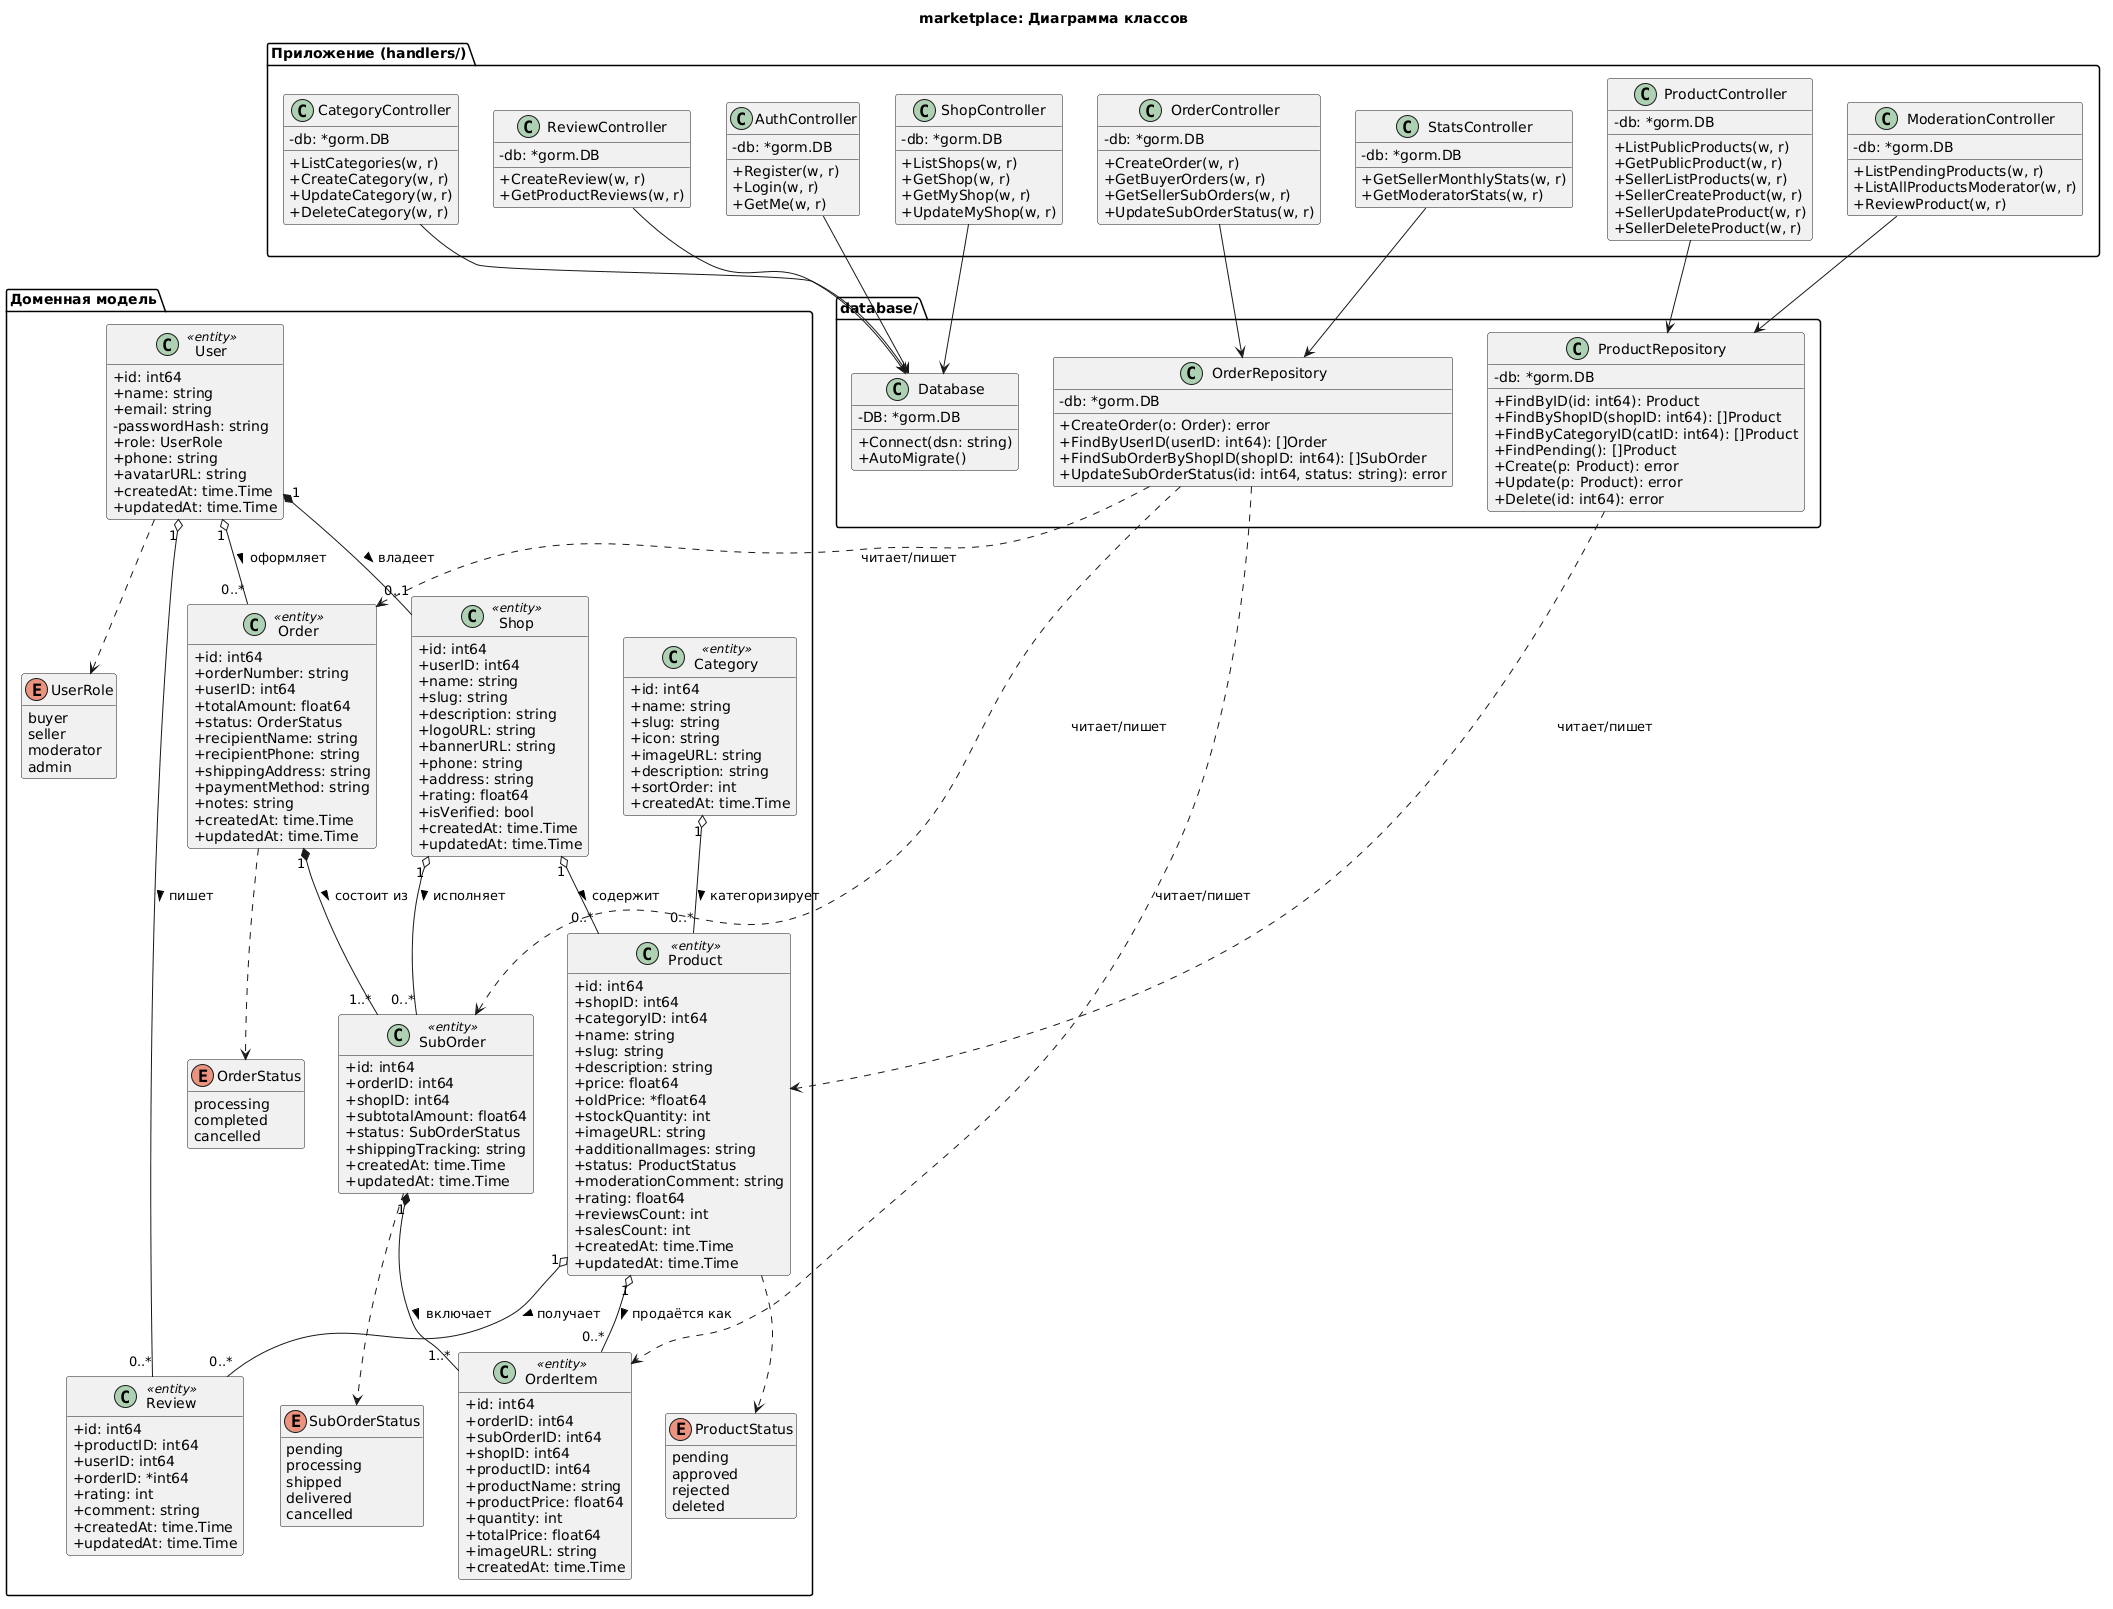

The diagram above was rendered by PlantUML. Its source (embedded in the PNG):
@startuml
title marketplace: Диаграмма классов

skinparam classAttributeIconSize 0
hide empty members

package "Доменная модель" {
  
  class User<<entity>> {
    +id: int64
    +name: string
    +email: string
    -passwordHash: string
    +role: UserRole
    +phone: string
    +avatarURL: string
    +createdAt: time.Time
    +updatedAt: time.Time
  }
  
  class Shop<<entity>> {
    +id: int64
    +userID: int64
    +name: string
    +slug: string
    +description: string
    +logoURL: string
    +bannerURL: string
    +phone: string
    +address: string
    +rating: float64
    +isVerified: bool
    +createdAt: time.Time
    +updatedAt: time.Time
  }
  
  class Category<<entity>> {
    +id: int64
    +name: string
    +slug: string
    +icon: string
    +imageURL: string
    +description: string
    +sortOrder: int
    +createdAt: time.Time
  }
  
  class Product<<entity>> {
    +id: int64
    +shopID: int64
    +categoryID: int64
    +name: string
    +slug: string
    +description: string
    +price: float64
    +oldPrice: *float64
    +stockQuantity: int
    +imageURL: string
    +additionalImages: string
    +status: ProductStatus
    +moderationComment: string
    +rating: float64
    +reviewsCount: int
    +salesCount: int
    +createdAt: time.Time
    +updatedAt: time.Time
  }
  
  class Order<<entity>> {
    +id: int64
    +orderNumber: string
    +userID: int64
    +totalAmount: float64
    +status: OrderStatus
    +recipientName: string
    +recipientPhone: string
    +shippingAddress: string
    +paymentMethod: string
    +notes: string
    +createdAt: time.Time
    +updatedAt: time.Time
  }
  
  class SubOrder<<entity>> {
    +id: int64
    +orderID: int64
    +shopID: int64
    +subtotalAmount: float64
    +status: SubOrderStatus
    +shippingTracking: string
    +createdAt: time.Time
    +updatedAt: time.Time
  }
  
  class OrderItem<<entity>> {
    +id: int64
    +orderID: int64
    +subOrderID: int64
    +shopID: int64
    +productID: int64
    +productName: string
    +productPrice: float64
    +quantity: int
    +totalPrice: float64
    +imageURL: string
    +createdAt: time.Time
  }
  
  class Review<<entity>> {
    +id: int64
    +productID: int64
    +userID: int64
    +orderID: *int64
    +rating: int
    +comment: string
    +createdAt: time.Time
    +updatedAt: time.Time
  }
  
  enum UserRole {
    buyer
    seller
    moderator
    admin
  }
  
  enum ProductStatus {
    pending
    approved
    rejected
    deleted
  }
  
  enum OrderStatus {
    processing
    completed
    cancelled
  }
  
  enum SubOrderStatus {
    pending
    processing
    shipped
    delivered
    cancelled
  }
}

' Связи между сущностями
User "1" *-- "0..1" Shop : владеет >
Shop "1" o-- "0..*" Product : содержит >
Category "1" o-- "0..*" Product : категоризирует >
User "1" o-- "0..*" Order : оформляет >
Order "1" *-- "1..*" SubOrder : состоит из >
SubOrder "1" *-- "1..*" OrderItem : включает >
Shop "1" o-- "0..*" SubOrder : исполняет >
Product "1" o-- "0..*" OrderItem : продаётся как >
Product "1" o-- "0..*" Review : получает >
User "1" o-- "0..*" Review : пишет >

User ..> UserRole
Product ..> ProductStatus
Order ..> OrderStatus
SubOrder ..> SubOrderStatus

package "Приложение (handlers/)" {
  
  class AuthController {
    -db: *gorm.DB
    +Register(w, r)
    +Login(w, r)
    +GetMe(w, r)
  }
  
  class ProductController {
    -db: *gorm.DB
    +ListPublicProducts(w, r)
    +GetPublicProduct(w, r)
    +SellerListProducts(w, r)
    +SellerCreateProduct(w, r)
    +SellerUpdateProduct(w, r)
    +SellerDeleteProduct(w, r)
  }
  
  class OrderController {
    -db: *gorm.DB
    +CreateOrder(w, r)
    +GetBuyerOrders(w, r)
    +GetSellerSubOrders(w, r)
    +UpdateSubOrderStatus(w, r)
  }
  
  class ShopController {
    -db: *gorm.DB
    +ListShops(w, r)
    +GetShop(w, r)
    +GetMyShop(w, r)
    +UpdateMyShop(w, r)
  }
  
  class CategoryController {
    -db: *gorm.DB
    +ListCategories(w, r)
    +CreateCategory(w, r)
    +UpdateCategory(w, r)
    +DeleteCategory(w, r)
  }
  
  class ReviewController {
    -db: *gorm.DB
    +CreateReview(w, r)
    +GetProductReviews(w, r)
  }
  
  class ModerationController {
    -db: *gorm.DB
    +ListPendingProducts(w, r)
    +ListAllProductsModerator(w, r)
    +ReviewProduct(w, r)
  }
  
  class StatsController {
    -db: *gorm.DB
    +GetSellerMonthlyStats(w, r)
    +GetModeratorStats(w, r)
  }
}

package "database/" {
  
  class Database {
    -DB: *gorm.DB
    +Connect(dsn: string)
    +AutoMigrate()
  }
  
  class ProductRepository {
    -db: *gorm.DB
    +FindByID(id: int64): Product
    +FindByShopID(shopID: int64): []Product
    +FindByCategoryID(catID: int64): []Product
    +FindPending(): []Product
    +Create(p: Product): error
    +Update(p: Product): error
    +Delete(id: int64): error
  }
  
  class OrderRepository {
    -db: *gorm.DB
    +CreateOrder(o: Order): error
    +FindByUserID(userID: int64): []Order
    +FindSubOrderByShopID(shopID: int64): []SubOrder
    +UpdateSubOrderStatus(id: int64, status: string): error
  }
}

' Связи контроллеров с репозиториями
AuthController --> Database
ProductController --> ProductRepository
OrderController --> OrderRepository
ShopController --> Database
CategoryController --> Database
ReviewController --> Database
ModerationController --> ProductRepository
StatsController --> OrderRepository

ProductRepository ..> Product : читает/пишет
OrderRepository ..> Order : читает/пишет
OrderRepository ..> SubOrder : читает/пишет
OrderRepository ..> OrderItem : читает/пишет
@enduml